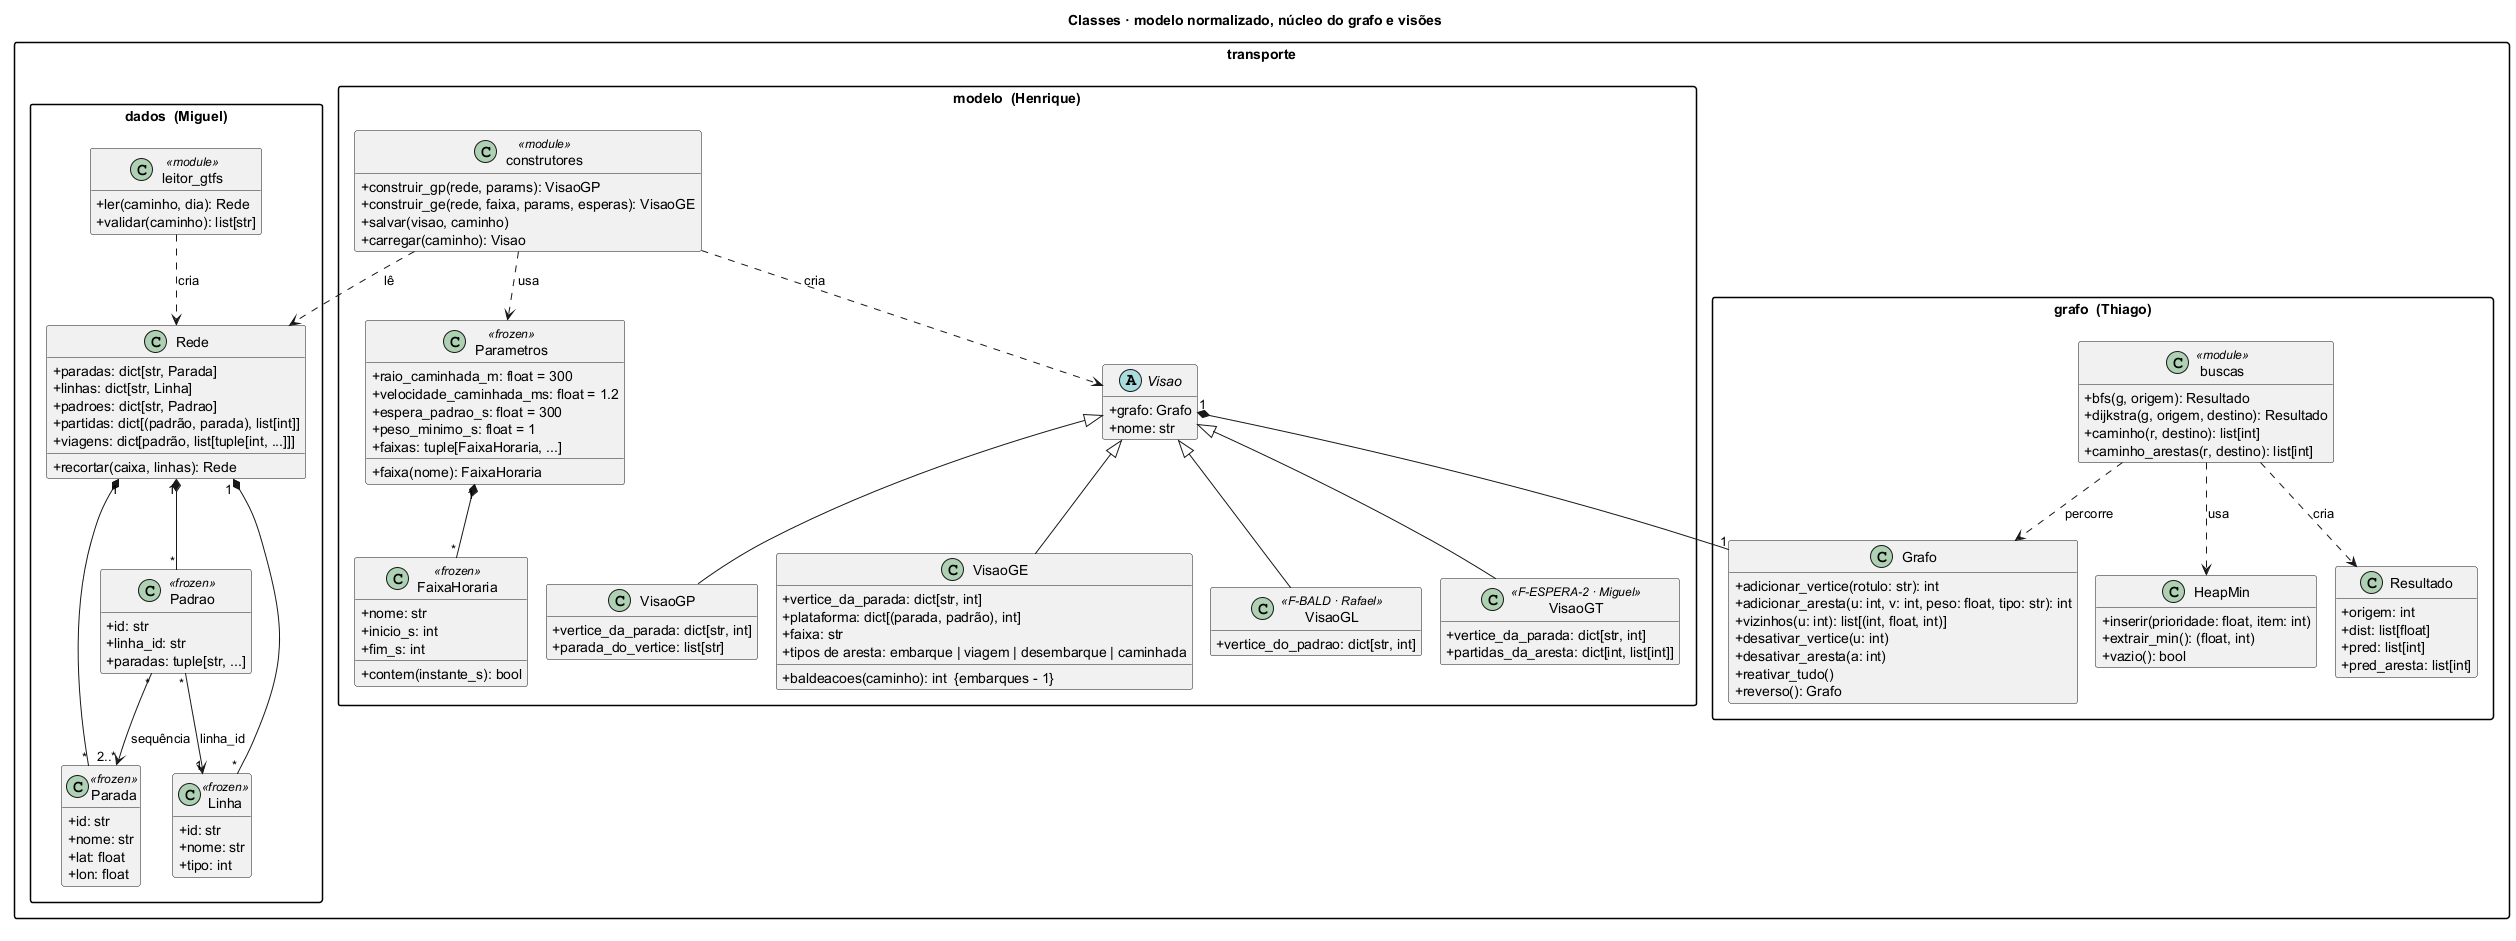

The diagram above was rendered by PlantUML. Its source (embedded in the PNG):
@startuml classes
' Diagrama de classes: modelo normalizado, núcleo do grafo e visões.
' Estado: planejado. Contratos em docs/fontes/plano-de-projeto.md §9; visões em docs/fontes/modelagem.md §3.4.
!pragma layout smetana
skinparam classAttributeIconSize 0
skinparam packageStyle rectangle
hide empty members
title Classes · modelo normalizado, núcleo do grafo e visões

package "transporte.dados  (Miguel)" {
  class Parada <<frozen>> {
    +id: str
    +nome: str
    +lat: float
    +lon: float
  }
  class Linha <<frozen>> {
    +id: str
    +nome: str
    +tipo: int
  }
  class Padrao <<frozen>> {
    +id: str
    +linha_id: str
    +paradas: tuple[str, ...]
  }
  class Rede {
    +paradas: dict[str, Parada]
    +linhas: dict[str, Linha]
    +padroes: dict[str, Padrao]
    +{field} partidas: dict[(padrão, parada), list[int]]
    +{field} viagens: dict[padrão, list[tuple[int, ...]]]
    +recortar(caixa, linhas): Rede
  }
  class leitor_gtfs <<module>> {
    +ler(caminho, dia): Rede
    +validar(caminho): list[str]
  }
}

package "transporte.grafo  (Thiago)" {
  class Grafo {
    +adicionar_vertice(rotulo: str): int
    +adicionar_aresta(u: int, v: int, peso: float, tipo: str): int
    +vizinhos(u: int): list[(int, float, int)]
    +desativar_vertice(u: int)
    +desativar_aresta(a: int)
    +reativar_tudo()
    +reverso(): Grafo
  }
  class HeapMin {
    +inserir(prioridade: float, item: int)
    +extrair_min(): (float, int)
    +vazio(): bool
  }
  class Resultado {
    +origem: int
    +dist: list[float]
    +pred: list[int]
    +pred_aresta: list[int]
  }
  class buscas <<module>> {
    +bfs(g, origem): Resultado
    +dijkstra(g, origem, destino): Resultado
    +caminho(r, destino): list[int]
    +caminho_arestas(r, destino): list[int]
  }
}

package "transporte.modelo  (Henrique)" {
  class Parametros <<frozen>> {
    +raio_caminhada_m: float = 300
    +velocidade_caminhada_ms: float = 1.2
    +espera_padrao_s: float = 300
    +peso_minimo_s: float = 1
    +faixas: tuple[FaixaHoraria, ...]
    +faixa(nome): FaixaHoraria
  }
  class FaixaHoraria <<frozen>> {
    +nome: str
    +inicio_s: int
    +fim_s: int
    +contem(instante_s): bool
  }
  abstract class Visao {
    +grafo: Grafo
    +nome: str
  }
  class VisaoGP {
    +vertice_da_parada: dict[str, int]
    +parada_do_vertice: list[str]
  }
  class VisaoGE {
    +vertice_da_parada: dict[str, int]
    +{field} plataforma: dict[(parada, padrão), int]
    +faixa: str
    +tipos de aresta: embarque | viagem | desembarque | caminhada
    +baldeacoes(caminho): int  {embarques - 1}
  }
  class VisaoGL <<F-BALD · Rafael>> {
    +vertice_do_padrao: dict[str, int]
  }
  class VisaoGT <<F-ESPERA-2 · Miguel>> {
    +vertice_da_parada: dict[str, int]
    +partidas_da_aresta: dict[int, list[int]]
  }
  class construtores <<module>> {
    +construir_gp(rede, params): VisaoGP
    +construir_ge(rede, faixa, params, esperas): VisaoGE
    +salvar(visao, caminho)
    +carregar(caminho): Visao
  }
}

Rede "1" *-- "*" Parada
Rede "1" *-- "*" Linha
Rede "1" *-- "*" Padrao
Padrao "*" --> "1" Linha : linha_id
Padrao "*" --> "2..*" Parada : sequência
leitor_gtfs ..> Rede : cria

buscas ..> Grafo : percorre
buscas ..> HeapMin : usa
buscas ..> Resultado : cria

Parametros "1" *-- "*" FaixaHoraria
Visao <|-- VisaoGP
Visao <|-- VisaoGE
Visao <|-- VisaoGL
Visao <|-- VisaoGT
Visao "1" *-- "1" Grafo
construtores ..> Rede : lê
construtores ..> Parametros : usa
construtores ..> Visao : cria



@enduml